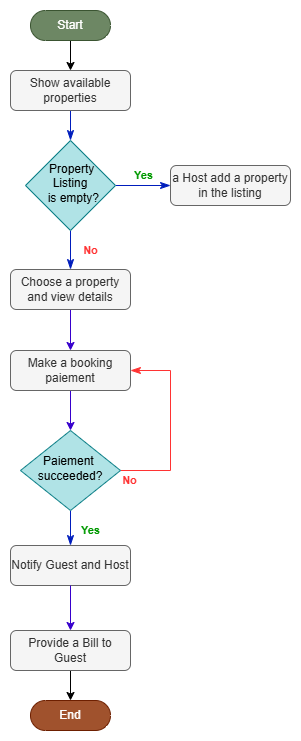

The diagram above was exported from draw.io. Its source (the exported page's mxGraphModel, read from the mxfile embedded in the PNG):
<mxGraphModel dx="1042" dy="535" grid="1" gridSize="10" guides="1" tooltips="1" connect="1" arrows="1" fold="1" page="1" pageScale="1" pageWidth="827" pageHeight="1169" math="0" shadow="0">
  <root>
    <mxCell id="WIyWlLk6GJQsqaUBKTNV-0" />
    <mxCell id="WIyWlLk6GJQsqaUBKTNV-1" parent="WIyWlLk6GJQsqaUBKTNV-0" />
    <mxCell id="WIyWlLk6GJQsqaUBKTNV-2" value="" style="rounded=0;html=1;jettySize=auto;orthogonalLoop=1;fontSize=11;endArrow=classicThin;endFill=1;endSize=8;strokeWidth=1;shadow=0;labelBackgroundColor=none;edgeStyle=orthogonalEdgeStyle;fillColor=#0050ef;strokeColor=#001DBC;" parent="WIyWlLk6GJQsqaUBKTNV-1" source="WIyWlLk6GJQsqaUBKTNV-3" target="WIyWlLk6GJQsqaUBKTNV-6" edge="1">
      <mxGeometry relative="1" as="geometry" />
    </mxCell>
    <mxCell id="WIyWlLk6GJQsqaUBKTNV-3" value="Show available properties" style="rounded=1;whiteSpace=wrap;html=1;fontSize=12;glass=0;strokeWidth=1;shadow=0;fillColor=#f5f5f5;fontColor=#333333;strokeColor=#666666;" parent="WIyWlLk6GJQsqaUBKTNV-1" vertex="1">
      <mxGeometry x="190" y="130" width="120" height="40" as="geometry" />
    </mxCell>
    <mxCell id="WIyWlLk6GJQsqaUBKTNV-4" value="&lt;font style=&quot;color: rgb(255, 51, 51);&quot;&gt;&lt;b&gt;No&lt;/b&gt;&lt;/font&gt;" style="rounded=0;html=1;jettySize=auto;orthogonalLoop=1;fontSize=11;endArrow=classicThin;endFill=1;endSize=8;strokeWidth=1;shadow=0;labelBackgroundColor=none;edgeStyle=orthogonalEdgeStyle;fillColor=#0050ef;strokeColor=#001DBC;" parent="WIyWlLk6GJQsqaUBKTNV-1" source="WIyWlLk6GJQsqaUBKTNV-6" target="A4erp89U3rEOdj-jqn8I-0" edge="1">
      <mxGeometry x="0.0732" y="20" relative="1" as="geometry">
        <mxPoint as="offset" />
      </mxGeometry>
    </mxCell>
    <mxCell id="WIyWlLk6GJQsqaUBKTNV-5" value="&lt;font style=&quot;color: rgb(0, 153, 0);&quot;&gt;&lt;b&gt;Yes&lt;/b&gt;&lt;/font&gt;" style="edgeStyle=orthogonalEdgeStyle;rounded=0;html=1;jettySize=auto;orthogonalLoop=1;fontSize=11;endArrow=classicThin;endFill=1;endSize=8;strokeWidth=1;shadow=0;labelBackgroundColor=none;fillColor=#0050ef;strokeColor=#001DBC;" parent="WIyWlLk6GJQsqaUBKTNV-1" source="WIyWlLk6GJQsqaUBKTNV-6" target="WIyWlLk6GJQsqaUBKTNV-7" edge="1">
      <mxGeometry y="10" relative="1" as="geometry">
        <mxPoint as="offset" />
      </mxGeometry>
    </mxCell>
    <mxCell id="WIyWlLk6GJQsqaUBKTNV-6" value="&lt;div&gt;&lt;span style=&quot;background-color: transparent; color: light-dark(rgb(0, 0, 0), rgb(255, 255, 255));&quot;&gt;&amp;nbsp; Property&amp;nbsp;&lt;/span&gt;&lt;/div&gt;&lt;div&gt;&amp;nbsp;Listing&amp;nbsp;&lt;/div&gt;&lt;div&gt;&amp;nbsp; is empty?&lt;/div&gt;" style="rhombus;whiteSpace=wrap;html=1;shadow=0;fontFamily=Helvetica;fontSize=12;align=center;strokeWidth=1;spacing=6;spacingTop=-4;fillColor=#b0e3e6;strokeColor=#0e8088;" parent="WIyWlLk6GJQsqaUBKTNV-1" vertex="1">
      <mxGeometry x="205" y="200" width="90" height="90" as="geometry" />
    </mxCell>
    <mxCell id="WIyWlLk6GJQsqaUBKTNV-7" value="a Host add a property in the listing" style="rounded=1;whiteSpace=wrap;html=1;fontSize=12;glass=0;strokeWidth=1;shadow=0;fillColor=#f5f5f5;fontColor=#333333;strokeColor=#666666;" parent="WIyWlLk6GJQsqaUBKTNV-1" vertex="1">
      <mxGeometry x="350" y="225" width="120" height="40" as="geometry" />
    </mxCell>
    <mxCell id="WIyWlLk6GJQsqaUBKTNV-8" value="&lt;font style=&quot;color: rgb(0, 153, 0);&quot;&gt;&lt;b&gt;Yes&lt;/b&gt;&lt;/font&gt;" style="rounded=0;html=1;jettySize=auto;orthogonalLoop=1;fontSize=11;endArrow=classicThin;endFill=1;endSize=8;strokeWidth=1;shadow=0;labelBackgroundColor=none;edgeStyle=orthogonalEdgeStyle;fillColor=#0050ef;strokeColor=#001DBC;" parent="WIyWlLk6GJQsqaUBKTNV-1" source="WIyWlLk6GJQsqaUBKTNV-10" target="WIyWlLk6GJQsqaUBKTNV-11" edge="1">
      <mxGeometry x="0.3333" y="20" relative="1" as="geometry">
        <mxPoint as="offset" />
      </mxGeometry>
    </mxCell>
    <mxCell id="WIyWlLk6GJQsqaUBKTNV-9" value="&lt;font style=&quot;color: rgb(255, 51, 51);&quot;&gt;&lt;b&gt;No&lt;/b&gt;&lt;/font&gt;" style="edgeStyle=orthogonalEdgeStyle;rounded=0;html=1;jettySize=auto;orthogonalLoop=1;fontSize=11;endArrow=classicThin;endFill=1;endSize=8;strokeWidth=1;shadow=0;labelBackgroundColor=none;fillColor=#0050ef;strokeColor=#FF3333;exitX=1;exitY=0.5;exitDx=0;exitDy=0;" parent="WIyWlLk6GJQsqaUBKTNV-1" source="WIyWlLk6GJQsqaUBKTNV-10" target="A4erp89U3rEOdj-jqn8I-3" edge="1">
      <mxGeometry x="-0.9053" y="-10" relative="1" as="geometry">
        <mxPoint as="offset" />
        <mxPoint x="360" y="530" as="targetPoint" />
        <Array as="points">
          <mxPoint x="350" y="530" />
          <mxPoint x="350" y="430" />
        </Array>
      </mxGeometry>
    </mxCell>
    <mxCell id="WIyWlLk6GJQsqaUBKTNV-10" value="Paiement&amp;nbsp; succeeded?" style="rhombus;whiteSpace=wrap;html=1;shadow=0;fontFamily=Helvetica;fontSize=12;align=center;strokeWidth=1;spacing=6;spacingTop=-4;fillColor=#b0e3e6;strokeColor=#0e8088;" parent="WIyWlLk6GJQsqaUBKTNV-1" vertex="1">
      <mxGeometry x="200" y="490" width="100" height="80" as="geometry" />
    </mxCell>
    <mxCell id="WIyWlLk6GJQsqaUBKTNV-11" value="Notify Guest and Host" style="rounded=1;whiteSpace=wrap;html=1;fontSize=12;glass=0;strokeWidth=1;shadow=0;fillColor=#f5f5f5;fontColor=#333333;strokeColor=#666666;" parent="WIyWlLk6GJQsqaUBKTNV-1" vertex="1">
      <mxGeometry x="190" y="605" width="120" height="40" as="geometry" />
    </mxCell>
    <mxCell id="A4erp89U3rEOdj-jqn8I-1" style="edgeStyle=orthogonalEdgeStyle;rounded=0;orthogonalLoop=1;jettySize=auto;html=1;fillColor=#6a00ff;strokeColor=#3700CC;" edge="1" parent="WIyWlLk6GJQsqaUBKTNV-1" source="A4erp89U3rEOdj-jqn8I-0" target="A4erp89U3rEOdj-jqn8I-3">
      <mxGeometry relative="1" as="geometry" />
    </mxCell>
    <mxCell id="A4erp89U3rEOdj-jqn8I-0" value="Choose a property and view details" style="rounded=1;whiteSpace=wrap;html=1;fontSize=12;glass=0;strokeWidth=1;shadow=0;fillColor=#f5f5f5;fontColor=#333333;strokeColor=#666666;" vertex="1" parent="WIyWlLk6GJQsqaUBKTNV-1">
      <mxGeometry x="190" y="329" width="120" height="40" as="geometry" />
    </mxCell>
    <mxCell id="A4erp89U3rEOdj-jqn8I-2" style="edgeStyle=orthogonalEdgeStyle;rounded=0;orthogonalLoop=1;jettySize=auto;html=1;fillColor=#6a00ff;strokeColor=#3700CC;" edge="1" parent="WIyWlLk6GJQsqaUBKTNV-1" source="A4erp89U3rEOdj-jqn8I-3" target="WIyWlLk6GJQsqaUBKTNV-10">
      <mxGeometry relative="1" as="geometry">
        <mxPoint x="320" y="491" as="targetPoint" />
      </mxGeometry>
    </mxCell>
    <mxCell id="A4erp89U3rEOdj-jqn8I-3" value="Make a booking paiement" style="rounded=1;whiteSpace=wrap;html=1;fontSize=12;glass=0;strokeWidth=1;shadow=0;fillColor=#f5f5f5;fontColor=#333333;strokeColor=#666666;" vertex="1" parent="WIyWlLk6GJQsqaUBKTNV-1">
      <mxGeometry x="190" y="410" width="120" height="40" as="geometry" />
    </mxCell>
    <mxCell id="A4erp89U3rEOdj-jqn8I-8" style="edgeStyle=orthogonalEdgeStyle;rounded=0;orthogonalLoop=1;jettySize=auto;html=1;" edge="1" parent="WIyWlLk6GJQsqaUBKTNV-1" source="A4erp89U3rEOdj-jqn8I-4" target="A4erp89U3rEOdj-jqn8I-7">
      <mxGeometry relative="1" as="geometry" />
    </mxCell>
    <mxCell id="A4erp89U3rEOdj-jqn8I-4" value="Provide a Bill to Guest" style="rounded=1;whiteSpace=wrap;html=1;fontSize=12;glass=0;strokeWidth=1;shadow=0;fillColor=#f5f5f5;fontColor=#333333;strokeColor=#666666;" vertex="1" parent="WIyWlLk6GJQsqaUBKTNV-1">
      <mxGeometry x="190" y="690" width="120" height="40" as="geometry" />
    </mxCell>
    <mxCell id="A4erp89U3rEOdj-jqn8I-5" style="edgeStyle=orthogonalEdgeStyle;rounded=0;orthogonalLoop=1;jettySize=auto;html=1;fillColor=#6a00ff;strokeColor=#3700CC;" edge="1" parent="WIyWlLk6GJQsqaUBKTNV-1" source="WIyWlLk6GJQsqaUBKTNV-11" target="A4erp89U3rEOdj-jqn8I-4">
      <mxGeometry relative="1" as="geometry">
        <mxPoint x="250" y="700" as="targetPoint" />
        <mxPoint x="250" y="660" as="sourcePoint" />
      </mxGeometry>
    </mxCell>
    <mxCell id="A4erp89U3rEOdj-jqn8I-9" style="edgeStyle=orthogonalEdgeStyle;rounded=0;orthogonalLoop=1;jettySize=auto;html=1;" edge="1" parent="WIyWlLk6GJQsqaUBKTNV-1" source="A4erp89U3rEOdj-jqn8I-6" target="WIyWlLk6GJQsqaUBKTNV-3">
      <mxGeometry relative="1" as="geometry" />
    </mxCell>
    <mxCell id="A4erp89U3rEOdj-jqn8I-6" value="Start" style="html=1;dashed=0;whiteSpace=wrap;shape=mxgraph.dfd.start;fillColor=#6d8764;fontColor=#ffffff;strokeColor=#3A5431;" vertex="1" parent="WIyWlLk6GJQsqaUBKTNV-1">
      <mxGeometry x="210" y="70" width="80" height="30" as="geometry" />
    </mxCell>
    <mxCell id="A4erp89U3rEOdj-jqn8I-7" value="End" style="html=1;dashed=0;whiteSpace=wrap;shape=mxgraph.dfd.start;fillColor=#a0522d;fontColor=#ffffff;strokeColor=#6D1F00;" vertex="1" parent="WIyWlLk6GJQsqaUBKTNV-1">
      <mxGeometry x="210" y="760" width="80" height="30" as="geometry" />
    </mxCell>
  </root>
</mxGraphModel>